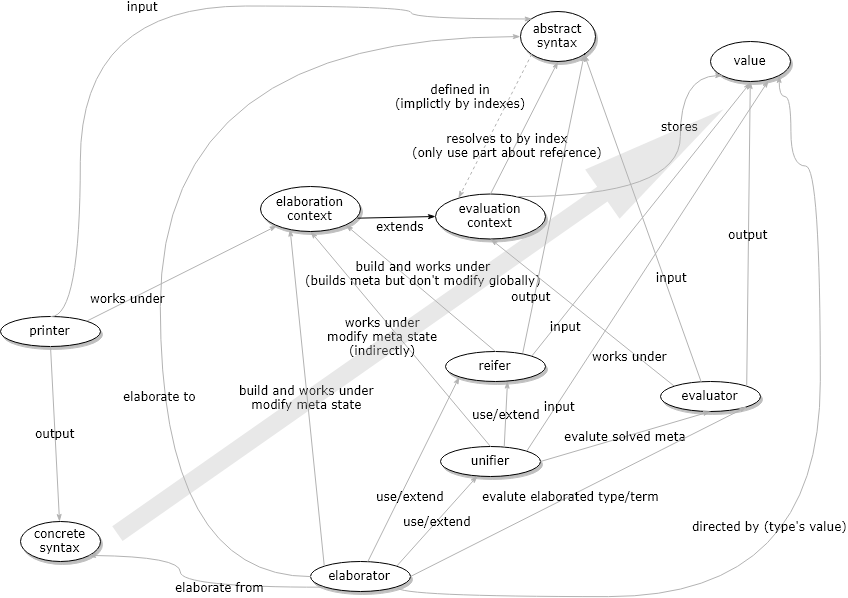

The diagram above was exported from draw.io. Its source (the exported page's mxGraphModel, read from the mxfile embedded in the PNG):
<mxGraphModel dx="919" dy="1254" grid="1" gridSize="10" guides="1" tooltips="1" connect="1" arrows="1" fold="1" page="1" pageScale="1" pageWidth="1100" pageHeight="850" background="#ffffff" math="0" shadow="0">
  <root>
    <mxCell id="0" />
    <mxCell id="1" parent="0" />
    <mxCell id="1ea317790d2ca983-1" value="value" style="ellipse;whiteSpace=wrap;html=1;rounded=0;shadow=1;comic=0;labelBackgroundColor=none;strokeColor=#000000;strokeWidth=1;fillColor=#FFFFFF;fontFamily=Verdana;fontSize=12;fontColor=#000000;align=center;" parent="1" vertex="1">
      <mxGeometry x="750" y="85" width="80" height="40" as="geometry" />
    </mxCell>
    <mxCell id="3vvduRw6oqG8g_UDNPJ2-1" value="abstract syntax" style="ellipse;whiteSpace=wrap;html=1;rounded=0;shadow=1;comic=0;labelBackgroundColor=none;strokeColor=#000000;strokeWidth=1;fillColor=#FFFFFF;fontFamily=Verdana;fontSize=12;fontColor=#000000;align=center;" vertex="1" parent="1">
      <mxGeometry x="560" y="55" width="75" height="50" as="geometry" />
    </mxCell>
    <mxCell id="3vvduRw6oqG8g_UDNPJ2-2" value="evaluator" style="ellipse;whiteSpace=wrap;html=1;rounded=0;shadow=1;comic=0;labelBackgroundColor=none;strokeColor=#000000;strokeWidth=1;fillColor=#FFFFFF;fontFamily=Verdana;fontSize=12;fontColor=#000000;align=center;" vertex="1" parent="1">
      <mxGeometry x="700" y="425" width="100" height="30" as="geometry" />
    </mxCell>
    <mxCell id="3vvduRw6oqG8g_UDNPJ2-8" value="evaluation context" style="ellipse;whiteSpace=wrap;html=1;rounded=0;shadow=1;comic=0;labelBackgroundColor=none;strokeColor=#000000;strokeWidth=1;fillColor=#FFFFFF;fontFamily=Verdana;fontSize=12;fontColor=#000000;align=center;" vertex="1" parent="1">
      <mxGeometry x="475" y="237.5" width="110" height="45" as="geometry" />
    </mxCell>
    <mxCell id="3vvduRw6oqG8g_UDNPJ2-19" value="stores" style="edgeStyle=orthogonalEdgeStyle;rounded=1;html=1;labelBackgroundColor=none;startArrow=none;startFill=0;startSize=5;endArrow=classicThin;endFill=1;endSize=5;jettySize=auto;orthogonalLoop=1;strokeColor=#B3B3B3;strokeWidth=1;fontFamily=Verdana;fontSize=12;fontColor=#000000;entryX=0;entryY=1;entryDx=0;entryDy=0;curved=1;" edge="1" parent="1" source="3vvduRw6oqG8g_UDNPJ2-8" target="1ea317790d2ca983-1">
      <mxGeometry x="0.4363" relative="1" as="geometry">
        <mxPoint x="441.7830590027904" y="109.7950633613932" as="sourcePoint" />
        <mxPoint x="615.070238763898" y="184.86312012483177" as="targetPoint" />
        <Array as="points">
          <mxPoint x="720" y="240" />
          <mxPoint x="720" y="120" />
        </Array>
        <mxPoint as="offset" />
      </mxGeometry>
    </mxCell>
    <mxCell id="3vvduRw6oqG8g_UDNPJ2-22" value="resolves to by index&lt;br&gt;(only use part about reference)" style="edgeStyle=none;rounded=1;html=1;labelBackgroundColor=none;startArrow=none;startFill=0;startSize=5;endArrow=classicThin;endFill=1;endSize=5;jettySize=auto;orthogonalLoop=1;strokeColor=#B3B3B3;strokeWidth=1;fontFamily=Verdana;fontSize=12;fontColor=#000000;entryX=0.5;entryY=1;entryDx=0;entryDy=0;exitX=0.5;exitY=0;exitDx=0;exitDy=0;" edge="1" parent="1" source="3vvduRw6oqG8g_UDNPJ2-8" target="3vvduRw6oqG8g_UDNPJ2-1">
      <mxGeometry x="-0.3262" y="7" relative="1" as="geometry">
        <mxPoint x="259.7830590027904" y="49.795063361393204" as="sourcePoint" />
        <mxPoint x="433.07023876389803" y="124.86312012483177" as="targetPoint" />
        <mxPoint as="offset" />
      </mxGeometry>
    </mxCell>
    <mxCell id="3vvduRw6oqG8g_UDNPJ2-23" value="concrete syntax" style="ellipse;whiteSpace=wrap;html=1;rounded=0;shadow=1;comic=0;labelBackgroundColor=none;strokeColor=#000000;strokeWidth=1;fillColor=#FFFFFF;fontFamily=Verdana;fontSize=12;fontColor=#000000;align=center;" vertex="1" parent="1">
      <mxGeometry x="60" y="565" width="80" height="40" as="geometry" />
    </mxCell>
    <mxCell id="3vvduRw6oqG8g_UDNPJ2-24" value="elaboration context" style="ellipse;whiteSpace=wrap;html=1;rounded=0;shadow=1;comic=0;labelBackgroundColor=none;strokeColor=#000000;strokeWidth=1;fillColor=#FFFFFF;fontFamily=Verdana;fontSize=12;fontColor=#000000;align=center;" vertex="1" parent="1">
      <mxGeometry x="300" y="230" width="100" height="45" as="geometry" />
    </mxCell>
    <mxCell id="3vvduRw6oqG8g_UDNPJ2-26" value="extends" style="edgeStyle=none;rounded=1;html=1;labelBackgroundColor=none;startArrow=none;startFill=0;startSize=5;endArrow=classicThin;endFill=1;endSize=5;jettySize=auto;orthogonalLoop=1;strokeColor=#030303;strokeWidth=1;fontFamily=Verdana;fontSize=12;fontColor=#000000;entryX=0;entryY=0.5;entryDx=0;entryDy=0;exitX=0.97;exitY=0.704;exitDx=0;exitDy=0;exitPerimeter=0;" edge="1" parent="1" source="3vvduRw6oqG8g_UDNPJ2-24" target="3vvduRw6oqG8g_UDNPJ2-8">
      <mxGeometry x="0.0975" y="-9" relative="1" as="geometry">
        <mxPoint x="176.78305900279042" y="-100.2049366386068" as="sourcePoint" />
        <mxPoint x="350.07023876389803" y="-25.136879875168233" as="targetPoint" />
        <mxPoint as="offset" />
      </mxGeometry>
    </mxCell>
    <mxCell id="3vvduRw6oqG8g_UDNPJ2-27" value="input" style="edgeStyle=none;rounded=1;html=1;labelBackgroundColor=none;startArrow=none;startFill=0;startSize=5;endArrow=classicThin;endFill=1;endSize=5;jettySize=auto;orthogonalLoop=1;strokeColor=#B3B3B3;strokeWidth=1;fontFamily=Verdana;fontSize=12;fontColor=#000000;entryX=1;entryY=1;entryDx=0;entryDy=0;exitX=0.41;exitY=0.044;exitDx=0;exitDy=0;exitPerimeter=0;" edge="1" parent="1" source="3vvduRw6oqG8g_UDNPJ2-2" target="3vvduRw6oqG8g_UDNPJ2-1">
      <mxGeometry x="-0.3711" y="-8" relative="1" as="geometry">
        <mxPoint x="176.78305900279042" y="-100.2049366386068" as="sourcePoint" />
        <mxPoint x="350.07023876389803" y="-25.136879875168233" as="targetPoint" />
        <mxPoint as="offset" />
      </mxGeometry>
    </mxCell>
    <mxCell id="3vvduRw6oqG8g_UDNPJ2-28" value="output" style="edgeStyle=none;rounded=1;html=1;labelBackgroundColor=none;startArrow=none;startFill=0;startSize=5;endArrow=classicThin;endFill=1;endSize=5;jettySize=auto;orthogonalLoop=1;strokeColor=#B3B3B3;strokeWidth=1;fontFamily=Verdana;fontSize=12;fontColor=#000000;exitX=1;exitY=0;exitDx=0;exitDy=0;" edge="1" parent="1" source="3vvduRw6oqG8g_UDNPJ2-2" target="1ea317790d2ca983-1">
      <mxGeometry relative="1" as="geometry">
        <mxPoint x="176.78305900279042" y="-100.2049366386068" as="sourcePoint" />
        <mxPoint x="350.07023876389803" y="-25.136879875168233" as="targetPoint" />
      </mxGeometry>
    </mxCell>
    <mxCell id="3vvduRw6oqG8g_UDNPJ2-29" style="edgeStyle=none;rounded=0;jumpStyle=arc;orthogonalLoop=1;jettySize=auto;html=1;exitX=1;exitY=1;exitDx=0;exitDy=0;" edge="1" parent="1" source="3vvduRw6oqG8g_UDNPJ2-1" target="3vvduRw6oqG8g_UDNPJ2-1">
      <mxGeometry relative="1" as="geometry" />
    </mxCell>
    <mxCell id="3vvduRw6oqG8g_UDNPJ2-30" value="defined in&lt;br&gt;(implictly by indexes)" style="edgeStyle=none;rounded=1;html=1;labelBackgroundColor=none;startArrow=none;startFill=0;startSize=5;endArrow=classicThin;endFill=1;endSize=5;jettySize=auto;orthogonalLoop=1;strokeColor=#B3B3B3;strokeWidth=1;fontFamily=Verdana;fontSize=12;fontColor=#000000;entryX=0.209;entryY=0.093;entryDx=0;entryDy=0;entryPerimeter=0;exitX=0;exitY=1;exitDx=0;exitDy=0;dashed=1;" edge="1" parent="1" source="3vvduRw6oqG8g_UDNPJ2-1" target="3vvduRw6oqG8g_UDNPJ2-8">
      <mxGeometry x="-0.1342" y="-44" relative="1" as="geometry">
        <mxPoint x="552.9512968315648" y="247.7363688716182" as="sourcePoint" />
        <mxPoint x="600.5250000000001" y="115.84999999999991" as="targetPoint" />
        <mxPoint x="-1" as="offset" />
      </mxGeometry>
    </mxCell>
    <mxCell id="3vvduRw6oqG8g_UDNPJ2-31" value="elaborator" style="ellipse;whiteSpace=wrap;html=1;rounded=0;shadow=1;comic=0;labelBackgroundColor=none;strokeColor=#000000;strokeWidth=1;fillColor=#FFFFFF;fontFamily=Verdana;fontSize=12;fontColor=#000000;align=center;" vertex="1" parent="1">
      <mxGeometry x="350" y="605" width="100" height="30" as="geometry" />
    </mxCell>
    <mxCell id="3vvduRw6oqG8g_UDNPJ2-33" value="build and works under&lt;br&gt;modify meta state" style="edgeStyle=none;rounded=1;html=1;labelBackgroundColor=none;startArrow=none;startFill=0;startSize=5;endArrow=classicThin;endFill=1;endSize=5;jettySize=auto;orthogonalLoop=1;strokeColor=#B3B3B3;strokeWidth=1;fontFamily=Verdana;fontSize=12;fontColor=#000000;entryX=0.296;entryY=0.948;entryDx=0;entryDy=0;exitX=0;exitY=0;exitDx=0;exitDy=0;entryPerimeter=0;" edge="1" parent="1" source="3vvduRw6oqG8g_UDNPJ2-31" target="3vvduRw6oqG8g_UDNPJ2-24">
      <mxGeometry relative="1" as="geometry">
        <mxPoint x="176.78305900279042" y="-100.2049366386068" as="sourcePoint" />
        <mxPoint x="350.07023876389803" y="-25.136879875168233" as="targetPoint" />
      </mxGeometry>
    </mxCell>
    <mxCell id="3vvduRw6oqG8g_UDNPJ2-34" value="works under" style="edgeStyle=none;rounded=1;html=1;labelBackgroundColor=none;startArrow=none;startFill=0;startSize=5;endArrow=classicThin;endFill=1;endSize=5;jettySize=auto;orthogonalLoop=1;strokeColor=#B3B3B3;strokeWidth=1;fontFamily=Verdana;fontSize=12;fontColor=#000000;entryX=0.5;entryY=1;entryDx=0;entryDy=0;exitX=0;exitY=0;exitDx=0;exitDy=0;" edge="1" parent="1" source="3vvduRw6oqG8g_UDNPJ2-2" target="3vvduRw6oqG8g_UDNPJ2-8">
      <mxGeometry x="-0.5487" y="5" relative="1" as="geometry">
        <mxPoint x="176.78305900279042" y="-100.2049366386068" as="sourcePoint" />
        <mxPoint x="350.07023876389803" y="-25.136879875168233" as="targetPoint" />
        <mxPoint as="offset" />
      </mxGeometry>
    </mxCell>
    <mxCell id="3vvduRw6oqG8g_UDNPJ2-35" value="unifier" style="ellipse;whiteSpace=wrap;html=1;rounded=0;shadow=1;comic=0;labelBackgroundColor=none;strokeColor=#000000;strokeWidth=1;fillColor=#FFFFFF;fontFamily=Verdana;fontSize=12;fontColor=#000000;align=center;" vertex="1" parent="1">
      <mxGeometry x="480" y="490" width="100" height="30" as="geometry" />
    </mxCell>
    <mxCell id="3vvduRw6oqG8g_UDNPJ2-36" value="use/extend" style="edgeStyle=none;rounded=1;html=1;labelBackgroundColor=none;startArrow=none;startFill=0;startSize=5;endArrow=classicThin;endFill=1;endSize=5;jettySize=auto;orthogonalLoop=1;strokeColor=#B3B3B3;strokeWidth=1;fontFamily=Verdana;fontSize=12;fontColor=#000000;exitX=1;exitY=0;exitDx=0;exitDy=0;" edge="1" parent="1" source="3vvduRw6oqG8g_UDNPJ2-31" target="3vvduRw6oqG8g_UDNPJ2-35">
      <mxGeometry relative="1" as="geometry">
        <mxPoint x="229.78305900279042" y="549.7950633613932" as="sourcePoint" />
        <mxPoint x="403.07023876389803" y="624.8631201248318" as="targetPoint" />
      </mxGeometry>
    </mxCell>
    <mxCell id="3vvduRw6oqG8g_UDNPJ2-37" value="reifer" style="ellipse;whiteSpace=wrap;html=1;rounded=0;shadow=1;comic=0;labelBackgroundColor=none;strokeColor=#000000;strokeWidth=1;fillColor=#FFFFFF;fontFamily=Verdana;fontSize=12;fontColor=#000000;align=center;" vertex="1" parent="1">
      <mxGeometry x="485" y="395" width="100" height="30" as="geometry" />
    </mxCell>
    <mxCell id="3vvduRw6oqG8g_UDNPJ2-38" value="use/extend" style="edgeStyle=none;rounded=1;html=1;labelBackgroundColor=none;startArrow=none;startFill=0;startSize=5;endArrow=classicThin;endFill=1;endSize=5;jettySize=auto;orthogonalLoop=1;strokeColor=#B3B3B3;strokeWidth=1;fontFamily=Verdana;fontSize=12;fontColor=#000000;entryX=0;entryY=1;entryDx=0;entryDy=0;" edge="1" parent="1" source="3vvduRw6oqG8g_UDNPJ2-31" target="3vvduRw6oqG8g_UDNPJ2-37">
      <mxGeometry x="-0.2503" y="-9" relative="1" as="geometry">
        <mxPoint x="176.78305900279042" y="-100.2049366386068" as="sourcePoint" />
        <mxPoint x="350.07023876389803" y="-25.136879875168233" as="targetPoint" />
        <mxPoint as="offset" />
      </mxGeometry>
    </mxCell>
    <mxCell id="3vvduRw6oqG8g_UDNPJ2-40" value="use/extend" style="edgeStyle=none;rounded=1;html=1;labelBackgroundColor=none;startArrow=none;startFill=0;startSize=5;endArrow=classicThin;endFill=1;endSize=5;jettySize=auto;orthogonalLoop=1;strokeColor=#B3B3B3;strokeWidth=1;fontFamily=Verdana;fontSize=12;fontColor=#000000;entryX=0.62;entryY=0.989;entryDx=0;entryDy=0;entryPerimeter=0;exitX=0.637;exitY=0.033;exitDx=0;exitDy=0;exitPerimeter=0;" edge="1" parent="1" source="3vvduRw6oqG8g_UDNPJ2-35" target="3vvduRw6oqG8g_UDNPJ2-37">
      <mxGeometry relative="1" as="geometry">
        <mxPoint x="176.78305900279042" y="-100.2049366386068" as="sourcePoint" />
        <mxPoint x="350.07023876389803" y="-25.136879875168233" as="targetPoint" />
      </mxGeometry>
    </mxCell>
    <mxCell id="3vvduRw6oqG8g_UDNPJ2-41" value="printer" style="ellipse;whiteSpace=wrap;html=1;rounded=0;shadow=1;comic=0;labelBackgroundColor=none;strokeColor=#000000;strokeWidth=1;fillColor=#FFFFFF;fontFamily=Verdana;fontSize=12;fontColor=#000000;align=center;" vertex="1" parent="1">
      <mxGeometry x="40" y="360" width="100" height="30" as="geometry" />
    </mxCell>
    <mxCell id="3vvduRw6oqG8g_UDNPJ2-42" value="build and works under&lt;br&gt;(builds meta but don't modify globally)" style="edgeStyle=none;rounded=1;html=1;labelBackgroundColor=none;startArrow=none;startFill=0;startSize=5;endArrow=classicThin;endFill=1;endSize=5;jettySize=auto;orthogonalLoop=1;strokeColor=#B3B3B3;strokeWidth=1;fontFamily=Verdana;fontSize=12;fontColor=#000000;entryX=1;entryY=1;entryDx=0;entryDy=0;exitX=0.5;exitY=0;exitDx=0;exitDy=0;" edge="1" parent="1" source="3vvduRw6oqG8g_UDNPJ2-37" target="3vvduRw6oqG8g_UDNPJ2-24">
      <mxGeometry x="0.0744" y="-13" relative="1" as="geometry">
        <mxPoint x="327.3012370992499" y="500.021865900836" as="sourcePoint" />
        <mxPoint x="290" y="292.5" as="targetPoint" />
        <mxPoint as="offset" />
      </mxGeometry>
    </mxCell>
    <mxCell id="3vvduRw6oqG8g_UDNPJ2-43" value="works under&lt;br&gt;modify meta state&lt;br&gt;(indirectly)" style="edgeStyle=none;rounded=1;html=1;labelBackgroundColor=none;startArrow=none;startFill=0;startSize=5;endArrow=classicThin;endFill=1;endSize=5;jettySize=auto;orthogonalLoop=1;strokeColor=#B3B3B3;strokeWidth=1;fontFamily=Verdana;fontSize=12;fontColor=#000000;entryX=0.5;entryY=1;entryDx=0;entryDy=0;exitX=0.5;exitY=0;exitDx=0;exitDy=0;" edge="1" parent="1" source="3vvduRw6oqG8g_UDNPJ2-35" target="3vvduRw6oqG8g_UDNPJ2-24">
      <mxGeometry x="0.0979" y="12" relative="1" as="geometry">
        <mxPoint x="495" y="405" as="sourcePoint" />
        <mxPoint x="325.75033345065276" y="285.7301467182874" as="targetPoint" />
        <mxPoint as="offset" />
      </mxGeometry>
    </mxCell>
    <mxCell id="3vvduRw6oqG8g_UDNPJ2-44" value="evalute solved meta" style="edgeStyle=none;rounded=1;html=1;labelBackgroundColor=none;startArrow=none;startFill=0;startSize=5;endArrow=classicThin;endFill=1;endSize=5;jettySize=auto;orthogonalLoop=1;strokeColor=#B3B3B3;strokeWidth=1;fontFamily=Verdana;fontSize=12;fontColor=#000000;entryX=0.5;entryY=1;entryDx=0;entryDy=0;exitX=1;exitY=0.5;exitDx=0;exitDy=0;" edge="1" parent="1" source="3vvduRw6oqG8g_UDNPJ2-35" target="3vvduRw6oqG8g_UDNPJ2-2">
      <mxGeometry relative="1" as="geometry">
        <mxPoint x="540" y="500" as="sourcePoint" />
        <mxPoint x="507" y="434.6700000000001" as="targetPoint" />
      </mxGeometry>
    </mxCell>
    <mxCell id="3vvduRw6oqG8g_UDNPJ2-45" value="evalute elaborated type/term" style="edgeStyle=none;rounded=1;html=1;labelBackgroundColor=none;startArrow=none;startFill=0;startSize=5;endArrow=classicThin;endFill=1;endSize=5;jettySize=auto;orthogonalLoop=1;strokeColor=#B3B3B3;strokeWidth=1;fontFamily=Verdana;fontSize=12;fontColor=#000000;entryX=1;entryY=1;entryDx=0;entryDy=0;exitX=1;exitY=0.5;exitDx=0;exitDy=0;" edge="1" parent="1" source="3vvduRw6oqG8g_UDNPJ2-31" target="3vvduRw6oqG8g_UDNPJ2-2">
      <mxGeometry x="-0.0478" y="-1" relative="1" as="geometry">
        <mxPoint x="176.78305900279042" y="-100.2049366386068" as="sourcePoint" />
        <mxPoint x="350.07023876389803" y="-25.136879875168233" as="targetPoint" />
        <mxPoint as="offset" />
      </mxGeometry>
    </mxCell>
    <mxCell id="3vvduRw6oqG8g_UDNPJ2-46" value="input" style="edgeStyle=none;rounded=1;html=1;labelBackgroundColor=none;startArrow=none;startFill=0;startSize=5;endArrow=classicThin;endFill=1;endSize=5;jettySize=auto;orthogonalLoop=1;strokeColor=#B3B3B3;strokeWidth=1;fontFamily=Verdana;fontSize=12;fontColor=#000000;exitX=1;exitY=0;exitDx=0;exitDy=0;" edge="1" parent="1" source="3vvduRw6oqG8g_UDNPJ2-37">
      <mxGeometry x="-0.746" y="-8" relative="1" as="geometry">
        <mxPoint x="751" y="436.32000000000016" as="sourcePoint" />
        <mxPoint x="790" y="126" as="targetPoint" />
        <mxPoint as="offset" />
      </mxGeometry>
    </mxCell>
    <mxCell id="3vvduRw6oqG8g_UDNPJ2-47" value="output" style="edgeStyle=none;rounded=1;html=1;labelBackgroundColor=none;startArrow=none;startFill=0;startSize=5;endArrow=classicThin;endFill=1;endSize=5;jettySize=auto;orthogonalLoop=1;strokeColor=#B3B3B3;strokeWidth=1;fontFamily=Verdana;fontSize=12;fontColor=#000000;exitX=0.773;exitY=0.044;exitDx=0;exitDy=0;entryX=1;entryY=1;entryDx=0;entryDy=0;exitPerimeter=0;" edge="1" parent="1" source="3vvduRw6oqG8g_UDNPJ2-37" target="3vvduRw6oqG8g_UDNPJ2-1">
      <mxGeometry x="-0.63" y="3" relative="1" as="geometry">
        <mxPoint x="795.3553390593272" y="439.3933982822018" as="sourcePoint" />
        <mxPoint x="799.7530911241108" y="134.99961894702574" as="targetPoint" />
        <mxPoint as="offset" />
      </mxGeometry>
    </mxCell>
    <mxCell id="3vvduRw6oqG8g_UDNPJ2-48" value="directed by (type's value)" style="edgeStyle=orthogonalEdgeStyle;rounded=1;html=1;labelBackgroundColor=none;startArrow=none;startFill=0;startSize=5;endArrow=classicThin;endFill=1;endSize=5;jettySize=auto;orthogonalLoop=1;strokeColor=#B3B3B3;strokeWidth=1;fontFamily=Verdana;fontSize=12;fontColor=#000000;entryX=1;entryY=1;entryDx=0;entryDy=0;exitX=1;exitY=1;exitDx=0;exitDy=0;curved=1;" edge="1" parent="1" source="3vvduRw6oqG8g_UDNPJ2-31" target="1ea317790d2ca983-1">
      <mxGeometry x="0.011" y="50" relative="1" as="geometry">
        <mxPoint x="176.78305900279042" y="-100.2049366386068" as="sourcePoint" />
        <mxPoint x="350.07023876389803" y="-25.136879875168233" as="targetPoint" />
        <Array as="points">
          <mxPoint x="436" y="640" />
          <mxPoint x="860" y="640" />
          <mxPoint x="860" y="210" />
          <mxPoint x="830" y="210" />
          <mxPoint x="830" y="140" />
          <mxPoint x="819" y="140" />
        </Array>
        <mxPoint as="offset" />
      </mxGeometry>
    </mxCell>
    <mxCell id="3vvduRw6oqG8g_UDNPJ2-49" value="elaborate to" style="edgeStyle=orthogonalEdgeStyle;rounded=1;html=1;labelBackgroundColor=none;startArrow=none;startFill=0;startSize=5;endArrow=classicThin;endFill=1;endSize=5;jettySize=auto;orthogonalLoop=1;strokeColor=#B3B3B3;strokeWidth=1;fontFamily=Verdana;fontSize=12;fontColor=#000000;entryX=0;entryY=0.5;entryDx=0;entryDy=0;exitX=0;exitY=0.5;exitDx=0;exitDy=0;curved=1;" edge="1" parent="1" source="3vvduRw6oqG8g_UDNPJ2-31" target="3vvduRw6oqG8g_UDNPJ2-1">
      <mxGeometry x="-0.3716" relative="1" as="geometry">
        <mxPoint x="176.78305900279042" y="-100.2049366386068" as="sourcePoint" />
        <mxPoint x="350.07023876389803" y="-25.136879875168233" as="targetPoint" />
        <Array as="points">
          <mxPoint x="200" y="620" />
          <mxPoint x="200" y="80" />
        </Array>
        <mxPoint as="offset" />
      </mxGeometry>
    </mxCell>
    <mxCell id="3vvduRw6oqG8g_UDNPJ2-50" value="elaborate from" style="edgeStyle=orthogonalEdgeStyle;rounded=1;html=1;labelBackgroundColor=none;startArrow=none;startFill=0;startSize=5;endArrow=classicThin;endFill=1;endSize=5;jettySize=auto;orthogonalLoop=1;strokeColor=#B3B3B3;strokeWidth=1;fontFamily=Verdana;fontSize=12;fontColor=#000000;entryX=1;entryY=1;entryDx=0;entryDy=0;exitX=0;exitY=1;exitDx=0;exitDy=0;curved=1;" edge="1" parent="1" source="3vvduRw6oqG8g_UDNPJ2-31" target="3vvduRw6oqG8g_UDNPJ2-23">
      <mxGeometry x="-0.22" relative="1" as="geometry">
        <mxPoint x="176.78305900279042" y="-100.2049366386068" as="sourcePoint" />
        <mxPoint x="350.07023876389803" y="-25.136879875168233" as="targetPoint" />
        <Array as="points">
          <mxPoint x="363" y="631" />
          <mxPoint x="220" y="631" />
          <mxPoint x="220" y="600" />
        </Array>
        <mxPoint as="offset" />
      </mxGeometry>
    </mxCell>
    <mxCell id="3vvduRw6oqG8g_UDNPJ2-53" value="input" style="edgeStyle=none;rounded=1;html=1;labelBackgroundColor=none;startArrow=none;startFill=0;startSize=5;endArrow=classicThin;endFill=1;endSize=5;jettySize=auto;orthogonalLoop=1;strokeColor=#B3B3B3;strokeWidth=1;fontFamily=Verdana;fontSize=12;fontColor=#000000;entryX=0.726;entryY=0.971;entryDx=0;entryDy=0;entryPerimeter=0;exitX=1;exitY=0;exitDx=0;exitDy=0;" edge="1" parent="1" source="3vvduRw6oqG8g_UDNPJ2-35" target="1ea317790d2ca983-1">
      <mxGeometry x="-0.7476" y="-4" relative="1" as="geometry">
        <mxPoint x="176.78305900279042" y="-100.2049366386068" as="sourcePoint" />
        <mxPoint x="350.07023876389803" y="-25.136879875168233" as="targetPoint" />
        <mxPoint y="-1" as="offset" />
      </mxGeometry>
    </mxCell>
    <mxCell id="3vvduRw6oqG8g_UDNPJ2-54" value="input" style="edgeStyle=orthogonalEdgeStyle;rounded=1;html=1;labelBackgroundColor=none;startArrow=none;startFill=0;startSize=5;endArrow=classicThin;endFill=1;endSize=5;jettySize=auto;orthogonalLoop=1;strokeColor=#B3B3B3;strokeWidth=1;fontFamily=Verdana;fontSize=12;fontColor=#000000;curved=1;entryX=0;entryY=0;entryDx=0;entryDy=0;exitX=0.5;exitY=0;exitDx=0;exitDy=0;" edge="1" parent="1" source="3vvduRw6oqG8g_UDNPJ2-41" target="3vvduRw6oqG8g_UDNPJ2-1">
      <mxGeometry relative="1" as="geometry">
        <mxPoint x="176.78305900279042" y="-100.2049366386068" as="sourcePoint" />
        <mxPoint x="350.07023876389803" y="-25.136879875168233" as="targetPoint" />
        <Array as="points">
          <mxPoint x="120" y="360" />
          <mxPoint x="120" y="50" />
          <mxPoint x="450" y="50" />
          <mxPoint x="450" y="62" />
        </Array>
      </mxGeometry>
    </mxCell>
    <mxCell id="3vvduRw6oqG8g_UDNPJ2-55" value="output" style="edgeStyle=none;rounded=1;html=1;labelBackgroundColor=none;startArrow=none;startFill=0;startSize=5;endArrow=classicThin;endFill=1;endSize=5;jettySize=auto;orthogonalLoop=1;strokeColor=#B3B3B3;strokeWidth=1;fontFamily=Verdana;fontSize=12;fontColor=#000000;exitX=0.5;exitY=1;exitDx=0;exitDy=0;" edge="1" parent="1" source="3vvduRw6oqG8g_UDNPJ2-41" target="3vvduRw6oqG8g_UDNPJ2-23">
      <mxGeometry relative="1" as="geometry">
        <mxPoint x="176.78305900279042" y="-100.2049366386068" as="sourcePoint" />
        <mxPoint x="350.07023876389803" y="-25.136879875168233" as="targetPoint" />
      </mxGeometry>
    </mxCell>
    <mxCell id="3vvduRw6oqG8g_UDNPJ2-56" value="works under" style="edgeStyle=none;rounded=1;html=1;labelBackgroundColor=none;startArrow=none;startFill=0;startSize=5;endArrow=classicThin;endFill=1;endSize=5;jettySize=auto;orthogonalLoop=1;strokeColor=#B3B3B3;strokeWidth=1;fontFamily=Verdana;fontSize=12;fontColor=#000000;exitX=1;exitY=0;exitDx=0;exitDy=0;" edge="1" parent="1" source="3vvduRw6oqG8g_UDNPJ2-41" target="3vvduRw6oqG8g_UDNPJ2-24">
      <mxGeometry x="-0.5537" y="2" relative="1" as="geometry">
        <mxPoint x="176.78305900279042" y="-100.2049366386068" as="sourcePoint" />
        <mxPoint x="350.07023876389803" y="-25.136879875168233" as="targetPoint" />
        <mxPoint as="offset" />
      </mxGeometry>
    </mxCell>
    <mxCell id="3vvduRw6oqG8g_UDNPJ2-62" value="" style="shape=singleArrow;direction=west;whiteSpace=wrap;html=1;rotation=145;opacity=30;fillColor=#B3B3B3;strokeColor=none;" vertex="1" parent="1">
      <mxGeometry x="90" y="335" width="740" height="60" as="geometry" />
    </mxCell>
  </root>
</mxGraphModel>